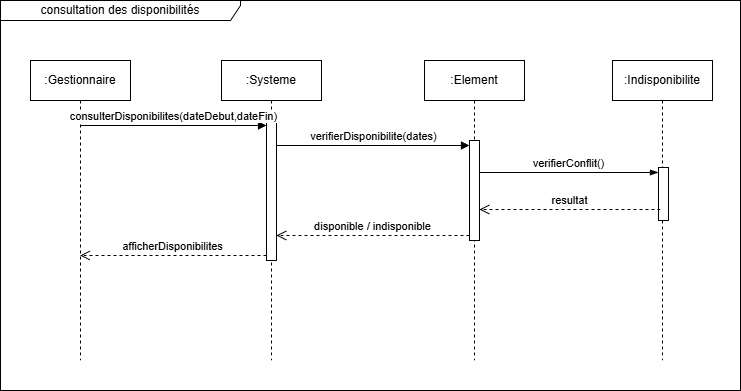

The diagram above was exported from draw.io. Its source (the exported page's mxGraphModel, read from the mxfile embedded in the PNG):
<mxGraphModel dx="813" dy="527" grid="1" gridSize="10" guides="1" tooltips="1" connect="1" arrows="1" fold="1" page="1" pageScale="1" pageWidth="827" pageHeight="1169" math="0" shadow="0">
  <root>
    <mxCell id="0" />
    <mxCell id="1" parent="0" />
    <mxCell id="LAamKVwejlzxydjVWktK-1" parent="1" style="shape=umlLifeline;perimeter=lifelinePerimeter;whiteSpace=wrap;html=1;container=1;dropTarget=0;collapsible=0;recursiveResize=0;outlineConnect=0;portConstraint=eastwest;newEdgeStyle={&quot;edgeStyle&quot;:&quot;elbowEdgeStyle&quot;,&quot;elbow&quot;:&quot;vertical&quot;,&quot;curved&quot;:0,&quot;rounded&quot;:0};" value=":Gestionnaire" vertex="1">
      <mxGeometry height="300" width="100" x="304" y="230" as="geometry" />
    </mxCell>
    <mxCell id="LAamKVwejlzxydjVWktK-4" parent="1" style="shape=umlLifeline;perimeter=lifelinePerimeter;whiteSpace=wrap;html=1;container=1;dropTarget=0;collapsible=0;recursiveResize=0;outlineConnect=0;portConstraint=eastwest;newEdgeStyle={&quot;edgeStyle&quot;:&quot;elbowEdgeStyle&quot;,&quot;elbow&quot;:&quot;vertical&quot;,&quot;curved&quot;:0,&quot;rounded&quot;:0};" value=":Indisponibilite " vertex="1">
      <mxGeometry height="300" width="100" x="886" y="230" as="geometry" />
    </mxCell>
    <mxCell id="LAamKVwejlzxydjVWktK-5" parent="LAamKVwejlzxydjVWktK-4" style="html=1;points=[[0,0,0,0,5],[0,1,0,0,-5],[1,0,0,0,5],[1,1,0,0,-5]];perimeter=orthogonalPerimeter;outlineConnect=0;targetShapes=umlLifeline;portConstraint=eastwest;newEdgeStyle={&quot;curved&quot;:0,&quot;rounded&quot;:0};" value="" vertex="1">
      <mxGeometry height="53" width="10" x="46" y="107" as="geometry" />
    </mxCell>
    <mxCell id="LAamKVwejlzxydjVWktK-11" parent="1" style="shape=umlLifeline;perimeter=lifelinePerimeter;whiteSpace=wrap;html=1;container=1;dropTarget=0;collapsible=0;recursiveResize=0;outlineConnect=0;portConstraint=eastwest;newEdgeStyle={&quot;edgeStyle&quot;:&quot;elbowEdgeStyle&quot;,&quot;elbow&quot;:&quot;vertical&quot;,&quot;curved&quot;:0,&quot;rounded&quot;:0};" value=":Element" vertex="1">
      <mxGeometry height="300" width="100" x="698" y="230" as="geometry" />
    </mxCell>
    <mxCell id="LAamKVwejlzxydjVWktK-12" parent="LAamKVwejlzxydjVWktK-11" style="html=1;points=[[0,0,0,0,5],[0,1,0,0,-5],[1,0,0,0,5],[1,1,0,0,-5]];perimeter=orthogonalPerimeter;outlineConnect=0;targetShapes=umlLifeline;portConstraint=eastwest;newEdgeStyle={&quot;curved&quot;:0,&quot;rounded&quot;:0};" value="" vertex="1">
      <mxGeometry height="100" width="10" x="45" y="80" as="geometry" />
    </mxCell>
    <mxCell id="LAamKVwejlzxydjVWktK-13" parent="1" style="shape=umlLifeline;perimeter=lifelinePerimeter;whiteSpace=wrap;html=1;container=1;dropTarget=0;collapsible=0;recursiveResize=0;outlineConnect=0;portConstraint=eastwest;newEdgeStyle={&quot;edgeStyle&quot;:&quot;elbowEdgeStyle&quot;,&quot;elbow&quot;:&quot;vertical&quot;,&quot;curved&quot;:0,&quot;rounded&quot;:0};" value=":Systeme" vertex="1">
      <mxGeometry height="300" width="100" x="495" y="230" as="geometry" />
    </mxCell>
    <mxCell id="LAamKVwejlzxydjVWktK-14" parent="LAamKVwejlzxydjVWktK-13" style="html=1;points=[[0,0,0,0,5],[0,1,0,0,-5],[1,0,0,0,5],[1,1,0,0,-5]];perimeter=orthogonalPerimeter;outlineConnect=0;targetShapes=umlLifeline;portConstraint=eastwest;newEdgeStyle={&quot;curved&quot;:0,&quot;rounded&quot;:0};" value="" vertex="1">
      <mxGeometry height="140" width="10" x="45" y="60" as="geometry" />
    </mxCell>
    <mxCell id="LAamKVwejlzxydjVWktK-16" edge="1" parent="1" source="LAamKVwejlzxydjVWktK-1" style="html=1;verticalAlign=bottom;endArrow=block;curved=0;rounded=0;entryX=0;entryY=0;entryDx=0;entryDy=5;" target="LAamKVwejlzxydjVWktK-14" value="consulterDisponibilites(dateDebut,dateFin)">
      <mxGeometry relative="1" as="geometry">
        <mxPoint x="429" y="325" as="sourcePoint" />
      </mxGeometry>
    </mxCell>
    <mxCell id="LAamKVwejlzxydjVWktK-17" edge="1" parent="1" source="LAamKVwejlzxydjVWktK-14" style="html=1;verticalAlign=bottom;endArrow=open;dashed=1;endSize=8;curved=0;rounded=0;exitX=0;exitY=1;exitDx=0;exitDy=-5;" target="LAamKVwejlzxydjVWktK-1" value="afficherDisponibilites">
      <mxGeometry relative="1" as="geometry">
        <mxPoint x="380" y="425" as="targetPoint" />
      </mxGeometry>
    </mxCell>
    <mxCell id="LAamKVwejlzxydjVWktK-18" edge="1" parent="1" source="LAamKVwejlzxydjVWktK-14" style="html=1;verticalAlign=bottom;endArrow=block;curved=0;rounded=0;entryX=0;entryY=0;entryDx=0;entryDy=5;" target="LAamKVwejlzxydjVWktK-12" value="verifierDisponibilite(dates)">
      <mxGeometry relative="1" as="geometry">
        <mxPoint x="524" y="345" as="sourcePoint" />
      </mxGeometry>
    </mxCell>
    <mxCell id="LAamKVwejlzxydjVWktK-19" edge="1" parent="1" source="LAamKVwejlzxydjVWktK-12" style="html=1;verticalAlign=bottom;endArrow=open;dashed=1;endSize=8;curved=0;rounded=0;exitX=0;exitY=1;exitDx=0;exitDy=-5;exitPerimeter=0;" target="LAamKVwejlzxydjVWktK-14" value="disponible / indisponible">
      <mxGeometry relative="1" as="geometry">
        <mxPoint x="651" y="345" as="sourcePoint" />
        <mxPoint x="513" y="345" as="targetPoint" />
      </mxGeometry>
    </mxCell>
    <mxCell id="LAamKVwejlzxydjVWktK-20" edge="1" parent="1" source="LAamKVwejlzxydjVWktK-12" style="html=1;verticalAlign=bottom;endArrow=blockThin;curved=0;rounded=0;entryX=0;entryY=0;entryDx=0;entryDy=5;endFill=1;entryPerimeter=0;" target="LAamKVwejlzxydjVWktK-5" value="verifierConflit()">
      <mxGeometry relative="1" as="geometry">
        <mxPoint x="660" y="342" as="sourcePoint" />
        <mxPoint x="802" y="342" as="targetPoint" />
      </mxGeometry>
    </mxCell>
    <mxCell id="LAamKVwejlzxydjVWktK-27" edge="1" parent="1" source="LAamKVwejlzxydjVWktK-5" style="html=1;verticalAlign=bottom;endArrow=open;dashed=1;endSize=8;curved=0;rounded=0;exitX=0.2;exitY=0.792;exitDx=0;exitDy=0;exitPerimeter=0;" target="LAamKVwejlzxydjVWktK-12" value="resultat">
      <mxGeometry relative="1" as="geometry">
        <mxPoint x="802" y="398" as="sourcePoint" />
        <mxPoint x="513" y="398" as="targetPoint" />
      </mxGeometry>
    </mxCell>
    <mxCell id="LAamKVwejlzxydjVWktK-28" parent="1" style="shape=umlFrame;whiteSpace=wrap;html=1;pointerEvents=0;width=240;height=20;" value="&lt;span class=&quot;BZ_Pyq_fadeIn&quot;&gt;consultation &lt;/span&gt;&lt;span class=&quot;BZ_Pyq_fadeIn&quot;&gt;des &lt;/span&gt;&lt;span class=&quot;BZ_Pyq_fadeIn&quot;&gt;disponibilités&lt;/span&gt;" vertex="1">
      <mxGeometry height="390" width="740" x="274" y="170" as="geometry" />
    </mxCell>
  </root>
</mxGraphModel>